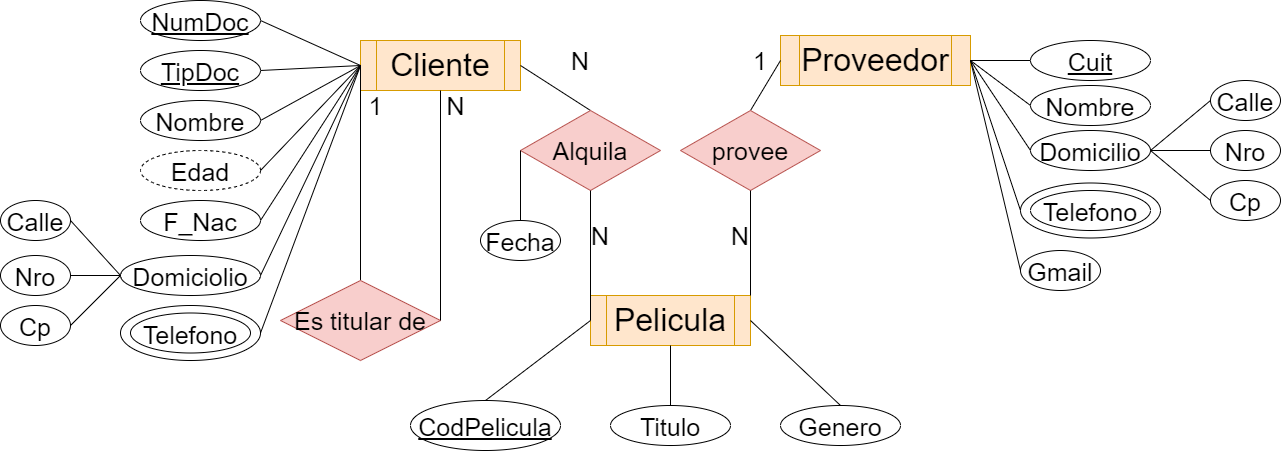

The diagram above was exported from draw.io. Its source (the exported page's mxGraphModel, read from the mxfile embedded in the PNG):
<mxGraphModel dx="2181" dy="756" grid="1" gridSize="10" guides="1" tooltips="1" connect="1" arrows="1" fold="1" page="1" pageScale="1" pageWidth="827" pageHeight="1169" background="none" math="0" shadow="0">
  <root>
    <mxCell id="0" />
    <mxCell id="1" parent="0" />
    <mxCell id="Uut-XQg3URJGzTvCxYLx-11" value="" style="ellipse;whiteSpace=wrap;html=1;fontSize=25;" vertex="1" parent="1">
      <mxGeometry x="790" y="282.5" width="140" height="55" as="geometry" />
    </mxCell>
    <mxCell id="Uut-XQg3URJGzTvCxYLx-10" value="" style="ellipse;whiteSpace=wrap;html=1;fontSize=25;" vertex="1" parent="1">
      <mxGeometry x="-110" y="405" width="140" height="55" as="geometry" />
    </mxCell>
    <mxCell id="ePfDuxnjI1Krz2y-aCac-1" value="&lt;font style=&quot;font-size: 32px&quot;&gt;Cliente&lt;/font&gt;" style="shape=process;whiteSpace=wrap;html=1;backgroundOutline=1;fillColor=#ffe6cc;strokeColor=#d79b00;" parent="1" vertex="1">
      <mxGeometry x="130" y="140" width="160" height="50" as="geometry" />
    </mxCell>
    <mxCell id="ePfDuxnjI1Krz2y-aCac-2" value="&lt;font style=&quot;font-size: 32px&quot;&gt;Pelicula&lt;/font&gt;" style="shape=process;whiteSpace=wrap;html=1;backgroundOutline=1;fillColor=#ffe6cc;strokeColor=#d79b00;" parent="1" vertex="1">
      <mxGeometry x="360" y="395" width="160" height="50" as="geometry" />
    </mxCell>
    <mxCell id="ePfDuxnjI1Krz2y-aCac-3" value="&lt;font style=&quot;font-size: 32px&quot;&gt;Proveedor&lt;/font&gt;" style="shape=process;whiteSpace=wrap;html=1;backgroundOutline=1;fillColor=#ffe6cc;strokeColor=#d79b00;" parent="1" vertex="1">
      <mxGeometry x="550" y="135" width="190" height="50" as="geometry" />
    </mxCell>
    <mxCell id="ePfDuxnjI1Krz2y-aCac-4" value="" style="endArrow=none;html=1;rounded=0;fontSize=32;exitX=1;exitY=0.5;exitDx=0;exitDy=0;entryX=0.5;entryY=0;entryDx=0;entryDy=0;" parent="1" source="ePfDuxnjI1Krz2y-aCac-1" target="ePfDuxnjI1Krz2y-aCac-39" edge="1">
      <mxGeometry width="50" height="50" relative="1" as="geometry">
        <mxPoint x="390" y="260" as="sourcePoint" />
        <mxPoint x="406.31999999999994" y="220.36" as="targetPoint" />
      </mxGeometry>
    </mxCell>
    <mxCell id="ePfDuxnjI1Krz2y-aCac-15" style="edgeStyle=orthogonalEdgeStyle;rounded=0;orthogonalLoop=1;jettySize=auto;html=1;exitX=1;exitY=0.5;exitDx=0;exitDy=0;fontSize=25;entryX=0;entryY=1;entryDx=0;entryDy=0;strokeColor=none;" parent="1" source="ePfDuxnjI1Krz2y-aCac-8" target="ePfDuxnjI1Krz2y-aCac-1" edge="1">
      <mxGeometry relative="1" as="geometry">
        <mxPoint x="150" y="280" as="targetPoint" />
      </mxGeometry>
    </mxCell>
    <mxCell id="ePfDuxnjI1Krz2y-aCac-8" value="&lt;font style=&quot;font-size: 25px&quot;&gt;Nombre&lt;/font&gt;" style="ellipse;whiteSpace=wrap;html=1;fontSize=32;" parent="1" vertex="1">
      <mxGeometry x="-90" y="200" width="120" height="40" as="geometry" />
    </mxCell>
    <mxCell id="ePfDuxnjI1Krz2y-aCac-9" style="edgeStyle=orthogonalEdgeStyle;rounded=0;orthogonalLoop=1;jettySize=auto;html=1;exitX=0.5;exitY=1;exitDx=0;exitDy=0;fontSize=32;" parent="1" source="ePfDuxnjI1Krz2y-aCac-8" target="ePfDuxnjI1Krz2y-aCac-8" edge="1">
      <mxGeometry relative="1" as="geometry" />
    </mxCell>
    <mxCell id="ePfDuxnjI1Krz2y-aCac-10" value="&lt;font style=&quot;font-size: 25px&quot;&gt;Domiciolio&lt;/font&gt;" style="ellipse;whiteSpace=wrap;html=1;fontSize=32;" parent="1" vertex="1">
      <mxGeometry x="-110" y="355" width="140" height="40" as="geometry" />
    </mxCell>
    <mxCell id="ePfDuxnjI1Krz2y-aCac-11" value="&lt;font style=&quot;font-size: 25px&quot;&gt;TipDoc&lt;/font&gt;" style="ellipse;whiteSpace=wrap;html=1;fontSize=32;fontStyle=4" parent="1" vertex="1">
      <mxGeometry x="-90" y="150" width="120" height="40" as="geometry" />
    </mxCell>
    <mxCell id="ePfDuxnjI1Krz2y-aCac-12" value="&lt;font style=&quot;font-size: 25px&quot;&gt;F_Nac&lt;/font&gt;" style="ellipse;whiteSpace=wrap;html=1;fontSize=32;" parent="1" vertex="1">
      <mxGeometry x="-90" y="300" width="120" height="40" as="geometry" />
    </mxCell>
    <mxCell id="ePfDuxnjI1Krz2y-aCac-13" value="&lt;span style=&quot;font-size: 25px&quot;&gt;Telefono&lt;/span&gt;" style="ellipse;whiteSpace=wrap;html=1;fontSize=32;" parent="1" vertex="1">
      <mxGeometry x="-100" y="412.5" width="120" height="40" as="geometry" />
    </mxCell>
    <mxCell id="ePfDuxnjI1Krz2y-aCac-14" value="" style="endArrow=none;html=1;rounded=0;fontSize=25;exitX=1;exitY=0.5;exitDx=0;exitDy=0;entryX=0;entryY=0.5;entryDx=0;entryDy=0;" parent="1" source="ePfDuxnjI1Krz2y-aCac-11" target="ePfDuxnjI1Krz2y-aCac-1" edge="1">
      <mxGeometry width="50" height="50" relative="1" as="geometry">
        <mxPoint x="210" y="260" as="sourcePoint" />
        <mxPoint x="260" y="210" as="targetPoint" />
      </mxGeometry>
    </mxCell>
    <mxCell id="ePfDuxnjI1Krz2y-aCac-18" value="" style="endArrow=none;html=1;rounded=0;fontSize=25;exitX=1;exitY=0.5;exitDx=0;exitDy=0;entryX=0;entryY=0.5;entryDx=0;entryDy=0;" parent="1" source="ePfDuxnjI1Krz2y-aCac-8" target="ePfDuxnjI1Krz2y-aCac-1" edge="1">
      <mxGeometry width="50" height="50" relative="1" as="geometry">
        <mxPoint x="210" y="260" as="sourcePoint" />
        <mxPoint x="120" y="110" as="targetPoint" />
      </mxGeometry>
    </mxCell>
    <mxCell id="ePfDuxnjI1Krz2y-aCac-19" value="" style="endArrow=none;html=1;rounded=0;fontSize=25;exitX=1;exitY=0.5;exitDx=0;exitDy=0;entryX=0;entryY=0.5;entryDx=0;entryDy=0;" parent="1" source="ePfDuxnjI1Krz2y-aCac-12" target="ePfDuxnjI1Krz2y-aCac-1" edge="1">
      <mxGeometry width="50" height="50" relative="1" as="geometry">
        <mxPoint x="210" y="260" as="sourcePoint" />
        <mxPoint x="110" y="70" as="targetPoint" />
      </mxGeometry>
    </mxCell>
    <mxCell id="ePfDuxnjI1Krz2y-aCac-20" value="" style="endArrow=none;html=1;rounded=0;fontSize=25;entryX=0;entryY=0.5;entryDx=0;entryDy=0;exitX=1;exitY=0.5;exitDx=0;exitDy=0;" parent="1" source="Uut-XQg3URJGzTvCxYLx-10" target="ePfDuxnjI1Krz2y-aCac-1" edge="1">
      <mxGeometry width="50" height="50" relative="1" as="geometry">
        <mxPoint x="70" y="360" as="sourcePoint" />
        <mxPoint x="170" y="230" as="targetPoint" />
      </mxGeometry>
    </mxCell>
    <mxCell id="ePfDuxnjI1Krz2y-aCac-21" value="" style="endArrow=none;html=1;rounded=0;fontSize=25;exitX=1;exitY=0.5;exitDx=0;exitDy=0;entryX=0;entryY=0.5;entryDx=0;entryDy=0;" parent="1" source="ePfDuxnjI1Krz2y-aCac-10" target="ePfDuxnjI1Krz2y-aCac-1" edge="1">
      <mxGeometry width="50" height="50" relative="1" as="geometry">
        <mxPoint x="210" y="260" as="sourcePoint" />
        <mxPoint x="140" y="180" as="targetPoint" />
      </mxGeometry>
    </mxCell>
    <mxCell id="ePfDuxnjI1Krz2y-aCac-22" value="&lt;font style=&quot;font-size: 25px&quot;&gt;CodPelicula&lt;/font&gt;" style="ellipse;whiteSpace=wrap;html=1;fontSize=32;fontStyle=4" parent="1" vertex="1">
      <mxGeometry x="180" y="500" width="150" height="50" as="geometry" />
    </mxCell>
    <mxCell id="ePfDuxnjI1Krz2y-aCac-23" value="&lt;font style=&quot;font-size: 25px&quot;&gt;Genero&lt;/font&gt;" style="ellipse;whiteSpace=wrap;html=1;fontSize=32;" parent="1" vertex="1">
      <mxGeometry x="550" y="505" width="120" height="40" as="geometry" />
    </mxCell>
    <mxCell id="ePfDuxnjI1Krz2y-aCac-24" value="&lt;font style=&quot;font-size: 25px&quot;&gt;Cuit&lt;/font&gt;" style="ellipse;whiteSpace=wrap;html=1;fontSize=32;fontStyle=4" parent="1" vertex="1">
      <mxGeometry x="800" y="140" width="120" height="40" as="geometry" />
    </mxCell>
    <mxCell id="ePfDuxnjI1Krz2y-aCac-25" value="&lt;font style=&quot;font-size: 25px&quot;&gt;Nombre&lt;/font&gt;" style="ellipse;whiteSpace=wrap;html=1;fontSize=32;" parent="1" vertex="1">
      <mxGeometry x="800" y="185" width="120" height="40" as="geometry" />
    </mxCell>
    <mxCell id="ePfDuxnjI1Krz2y-aCac-26" value="&lt;font style=&quot;font-size: 25px&quot;&gt;Domicilio&lt;/font&gt;" style="ellipse;whiteSpace=wrap;html=1;fontSize=32;" parent="1" vertex="1">
      <mxGeometry x="800" y="230" width="120" height="40" as="geometry" />
    </mxCell>
    <mxCell id="ePfDuxnjI1Krz2y-aCac-27" value="&lt;span style=&quot;font-size: 25px&quot;&gt;Telefono&lt;/span&gt;" style="ellipse;whiteSpace=wrap;html=1;fontSize=32;" parent="1" vertex="1">
      <mxGeometry x="800" y="290" width="120" height="40" as="geometry" />
    </mxCell>
    <mxCell id="ePfDuxnjI1Krz2y-aCac-28" value="" style="endArrow=none;html=1;rounded=0;fontSize=25;entryX=0;entryY=0.5;entryDx=0;entryDy=0;exitX=1;exitY=0.5;exitDx=0;exitDy=0;" parent="1" source="ePfDuxnjI1Krz2y-aCac-3" target="ePfDuxnjI1Krz2y-aCac-24" edge="1">
      <mxGeometry width="50" height="50" relative="1" as="geometry">
        <mxPoint x="560" y="260" as="sourcePoint" />
        <mxPoint x="610" y="210" as="targetPoint" />
      </mxGeometry>
    </mxCell>
    <mxCell id="ePfDuxnjI1Krz2y-aCac-29" value="" style="endArrow=none;html=1;rounded=0;fontSize=25;entryX=1;entryY=0.5;entryDx=0;entryDy=0;exitX=0;exitY=0.5;exitDx=0;exitDy=0;" parent="1" source="ePfDuxnjI1Krz2y-aCac-25" target="ePfDuxnjI1Krz2y-aCac-3" edge="1">
      <mxGeometry width="50" height="50" relative="1" as="geometry">
        <mxPoint x="790" y="190" as="sourcePoint" />
        <mxPoint x="810" y="145" as="targetPoint" />
      </mxGeometry>
    </mxCell>
    <mxCell id="ePfDuxnjI1Krz2y-aCac-30" value="" style="endArrow=none;html=1;rounded=0;fontSize=25;exitX=0;exitY=0.5;exitDx=0;exitDy=0;entryX=1;entryY=0.5;entryDx=0;entryDy=0;" parent="1" source="ePfDuxnjI1Krz2y-aCac-26" target="ePfDuxnjI1Krz2y-aCac-3" edge="1">
      <mxGeometry width="50" height="50" relative="1" as="geometry">
        <mxPoint x="810" y="200" as="sourcePoint" />
        <mxPoint x="740" y="190" as="targetPoint" />
      </mxGeometry>
    </mxCell>
    <mxCell id="ePfDuxnjI1Krz2y-aCac-31" value="" style="endArrow=none;html=1;rounded=0;fontSize=25;exitX=0;exitY=0.5;exitDx=0;exitDy=0;entryX=1;entryY=0.5;entryDx=0;entryDy=0;" parent="1" source="Uut-XQg3URJGzTvCxYLx-11" target="ePfDuxnjI1Krz2y-aCac-3" edge="1">
      <mxGeometry width="50" height="50" relative="1" as="geometry">
        <mxPoint x="810" y="260" as="sourcePoint" />
        <mxPoint x="760" y="140" as="targetPoint" />
      </mxGeometry>
    </mxCell>
    <mxCell id="ePfDuxnjI1Krz2y-aCac-32" value="" style="endArrow=none;html=1;rounded=0;fontSize=32;exitX=0.5;exitY=0;exitDx=0;exitDy=0;entryX=0;entryY=0.5;entryDx=0;entryDy=0;" parent="1" source="ePfDuxnjI1Krz2y-aCac-22" target="ePfDuxnjI1Krz2y-aCac-2" edge="1">
      <mxGeometry width="50" height="50" relative="1" as="geometry">
        <mxPoint x="340" y="170" as="sourcePoint" />
        <mxPoint x="370" y="385" as="targetPoint" />
      </mxGeometry>
    </mxCell>
    <mxCell id="ePfDuxnjI1Krz2y-aCac-33" value="" style="endArrow=none;html=1;rounded=0;fontSize=32;exitX=0.5;exitY=0;exitDx=0;exitDy=0;entryX=1;entryY=0.5;entryDx=0;entryDy=0;" parent="1" source="ePfDuxnjI1Krz2y-aCac-23" target="ePfDuxnjI1Krz2y-aCac-2" edge="1">
      <mxGeometry width="50" height="50" relative="1" as="geometry">
        <mxPoint x="310" y="480" as="sourcePoint" />
        <mxPoint x="370" y="385" as="targetPoint" />
      </mxGeometry>
    </mxCell>
    <mxCell id="ePfDuxnjI1Krz2y-aCac-35" value="1" style="text;html=1;strokeColor=none;fillColor=none;align=center;verticalAlign=middle;whiteSpace=wrap;rounded=0;fontSize=25;" parent="1" vertex="1">
      <mxGeometry x="500" y="145" width="60" height="30" as="geometry" />
    </mxCell>
    <mxCell id="ePfDuxnjI1Krz2y-aCac-36" value="N" style="text;html=1;strokeColor=none;fillColor=none;align=center;verticalAlign=middle;whiteSpace=wrap;rounded=0;fontSize=25;" parent="1" vertex="1">
      <mxGeometry x="480" y="320" width="60" height="30" as="geometry" />
    </mxCell>
    <mxCell id="ePfDuxnjI1Krz2y-aCac-37" value="" style="endArrow=none;html=1;rounded=0;fontSize=32;entryX=0;entryY=0.5;entryDx=0;entryDy=0;exitX=0.5;exitY=0;exitDx=0;exitDy=0;" parent="1" source="ePfDuxnjI1Krz2y-aCac-40" target="ePfDuxnjI1Krz2y-aCac-3" edge="1">
      <mxGeometry width="50" height="50" relative="1" as="geometry">
        <mxPoint x="580" y="260" as="sourcePoint" />
        <mxPoint x="550" y="160" as="targetPoint" />
      </mxGeometry>
    </mxCell>
    <mxCell id="ePfDuxnjI1Krz2y-aCac-39" value="Alquila" style="rhombus;whiteSpace=wrap;html=1;fontSize=25;fillColor=#f8cecc;strokeColor=#b85450;" parent="1" vertex="1">
      <mxGeometry x="290" y="210" width="140" height="80" as="geometry" />
    </mxCell>
    <mxCell id="ePfDuxnjI1Krz2y-aCac-40" value="provee" style="rhombus;whiteSpace=wrap;html=1;fontSize=25;fillColor=#f8cecc;strokeColor=#b85450;" parent="1" vertex="1">
      <mxGeometry x="450" y="210" width="140" height="80" as="geometry" />
    </mxCell>
    <mxCell id="ePfDuxnjI1Krz2y-aCac-41" value="" style="endArrow=none;html=1;rounded=0;fontSize=25;entryX=0.5;entryY=1;entryDx=0;entryDy=0;exitX=1;exitY=0;exitDx=0;exitDy=0;" parent="1" target="ePfDuxnjI1Krz2y-aCac-40" edge="1" source="ePfDuxnjI1Krz2y-aCac-2">
      <mxGeometry width="50" height="50" relative="1" as="geometry">
        <mxPoint x="520" y="380" as="sourcePoint" />
        <mxPoint x="630" y="270" as="targetPoint" />
      </mxGeometry>
    </mxCell>
    <mxCell id="ePfDuxnjI1Krz2y-aCac-42" value="" style="endArrow=none;html=1;rounded=0;fontSize=25;entryX=0.5;entryY=1;entryDx=0;entryDy=0;exitX=0;exitY=0.5;exitDx=0;exitDy=0;" parent="1" source="ePfDuxnjI1Krz2y-aCac-2" target="ePfDuxnjI1Krz2y-aCac-39" edge="1">
      <mxGeometry width="50" height="50" relative="1" as="geometry">
        <mxPoint x="280" y="360" as="sourcePoint" />
        <mxPoint x="330" y="310" as="targetPoint" />
      </mxGeometry>
    </mxCell>
    <mxCell id="ePfDuxnjI1Krz2y-aCac-43" value="N" style="text;html=1;strokeColor=none;fillColor=none;align=center;verticalAlign=middle;whiteSpace=wrap;rounded=0;fontSize=25;" parent="1" vertex="1">
      <mxGeometry x="320" y="145" width="60" height="30" as="geometry" />
    </mxCell>
    <mxCell id="ePfDuxnjI1Krz2y-aCac-44" value="N" style="text;html=1;strokeColor=none;fillColor=none;align=center;verticalAlign=middle;whiteSpace=wrap;rounded=0;fontSize=25;" parent="1" vertex="1">
      <mxGeometry x="340" y="320" width="60" height="30" as="geometry" />
    </mxCell>
    <mxCell id="ePfDuxnjI1Krz2y-aCac-45" value="&lt;font style=&quot;font-size: 25px&quot;&gt;Gmail&lt;/font&gt;" style="ellipse;whiteSpace=wrap;html=1;fontSize=32;" parent="1" vertex="1">
      <mxGeometry x="790" y="350" width="80" height="40" as="geometry" />
    </mxCell>
    <mxCell id="ePfDuxnjI1Krz2y-aCac-46" value="" style="endArrow=none;html=1;rounded=0;fontSize=25;exitX=0;exitY=0.5;exitDx=0;exitDy=0;entryX=1;entryY=0.5;entryDx=0;entryDy=0;" parent="1" source="ePfDuxnjI1Krz2y-aCac-45" target="ePfDuxnjI1Krz2y-aCac-3" edge="1">
      <mxGeometry width="50" height="50" relative="1" as="geometry">
        <mxPoint x="320" y="400" as="sourcePoint" />
        <mxPoint x="370" y="350" as="targetPoint" />
      </mxGeometry>
    </mxCell>
    <mxCell id="ePfDuxnjI1Krz2y-aCac-47" value="&lt;font style=&quot;font-size: 25px&quot;&gt;Fecha&lt;/font&gt;" style="ellipse;whiteSpace=wrap;html=1;fontSize=32;" parent="1" vertex="1">
      <mxGeometry x="250" y="320" width="80" height="40" as="geometry" />
    </mxCell>
    <mxCell id="ePfDuxnjI1Krz2y-aCac-48" value="" style="endArrow=none;html=1;rounded=0;fontSize=25;exitX=0.5;exitY=0;exitDx=0;exitDy=0;entryX=0;entryY=0.5;entryDx=0;entryDy=0;" parent="1" source="ePfDuxnjI1Krz2y-aCac-47" target="ePfDuxnjI1Krz2y-aCac-39" edge="1">
      <mxGeometry width="50" height="50" relative="1" as="geometry">
        <mxPoint x="320" y="400" as="sourcePoint" />
        <mxPoint x="370" y="350" as="targetPoint" />
      </mxGeometry>
    </mxCell>
    <mxCell id="ePfDuxnjI1Krz2y-aCac-50" value="" style="endArrow=none;html=1;rounded=0;fontSize=25;exitX=0.5;exitY=0;exitDx=0;exitDy=0;entryX=0;entryY=0.5;entryDx=0;entryDy=0;" parent="1" source="Uut-XQg3URJGzTvCxYLx-3" target="ePfDuxnjI1Krz2y-aCac-1" edge="1">
      <mxGeometry width="50" height="50" relative="1" as="geometry">
        <mxPoint x="150" y="420" as="sourcePoint" />
        <mxPoint x="210" y="470" as="targetPoint" />
      </mxGeometry>
    </mxCell>
    <mxCell id="Uut-XQg3URJGzTvCxYLx-1" value="&lt;span style=&quot;font-size: 25px&quot;&gt;NumDoc&lt;/span&gt;" style="ellipse;whiteSpace=wrap;html=1;fontSize=32;fontStyle=4" vertex="1" parent="1">
      <mxGeometry x="-90" y="100" width="120" height="40" as="geometry" />
    </mxCell>
    <mxCell id="Uut-XQg3URJGzTvCxYLx-2" value="" style="endArrow=none;html=1;rounded=0;fontSize=25;exitX=1;exitY=0.5;exitDx=0;exitDy=0;entryX=0;entryY=0.5;entryDx=0;entryDy=0;" edge="1" parent="1" source="Uut-XQg3URJGzTvCxYLx-1" target="ePfDuxnjI1Krz2y-aCac-1">
      <mxGeometry width="50" height="50" relative="1" as="geometry">
        <mxPoint x="130" y="170" as="sourcePoint" />
        <mxPoint x="160" y="100" as="targetPoint" />
      </mxGeometry>
    </mxCell>
    <mxCell id="Uut-XQg3URJGzTvCxYLx-3" value="&lt;font style=&quot;font-size: 25px&quot;&gt;Es titular de&lt;/font&gt;" style="rhombus;whiteSpace=wrap;html=1;fillColor=#f8cecc;strokeColor=#b85450;" vertex="1" parent="1">
      <mxGeometry x="50" y="380" width="160" height="80" as="geometry" />
    </mxCell>
    <mxCell id="Uut-XQg3URJGzTvCxYLx-4" value="" style="endArrow=none;html=1;rounded=0;fontSize=25;exitX=1;exitY=0.5;exitDx=0;exitDy=0;entryX=0.5;entryY=1;entryDx=0;entryDy=0;" edge="1" parent="1" source="Uut-XQg3URJGzTvCxYLx-3" target="ePfDuxnjI1Krz2y-aCac-1">
      <mxGeometry width="50" height="50" relative="1" as="geometry">
        <mxPoint x="350" y="380" as="sourcePoint" />
        <mxPoint x="400" y="330" as="targetPoint" />
      </mxGeometry>
    </mxCell>
    <mxCell id="Uut-XQg3URJGzTvCxYLx-5" value="N" style="text;html=1;align=center;verticalAlign=middle;resizable=0;points=[];autosize=1;strokeColor=none;fillColor=none;fontSize=25;" vertex="1" parent="1">
      <mxGeometry x="210" y="185" width="30" height="40" as="geometry" />
    </mxCell>
    <mxCell id="Uut-XQg3URJGzTvCxYLx-6" value="1" style="text;html=1;align=center;verticalAlign=middle;resizable=0;points=[];autosize=1;strokeColor=none;fillColor=none;fontSize=25;" vertex="1" parent="1">
      <mxGeometry x="130" y="185" width="30" height="40" as="geometry" />
    </mxCell>
    <mxCell id="Uut-XQg3URJGzTvCxYLx-8" value="&lt;span style=&quot;font-size: 25px&quot;&gt;Titulo&lt;/span&gt;" style="ellipse;whiteSpace=wrap;html=1;fontSize=32;fontStyle=0" vertex="1" parent="1">
      <mxGeometry x="380" y="505" width="120" height="40" as="geometry" />
    </mxCell>
    <mxCell id="Uut-XQg3URJGzTvCxYLx-9" value="" style="endArrow=none;html=1;rounded=0;fontSize=32;exitX=0.5;exitY=0;exitDx=0;exitDy=0;entryX=0.5;entryY=1;entryDx=0;entryDy=0;" edge="1" parent="1" source="Uut-XQg3URJGzTvCxYLx-8" target="ePfDuxnjI1Krz2y-aCac-2">
      <mxGeometry width="50" height="50" relative="1" as="geometry">
        <mxPoint x="255" y="510" as="sourcePoint" />
        <mxPoint x="370" y="430" as="targetPoint" />
      </mxGeometry>
    </mxCell>
    <mxCell id="Uut-XQg3URJGzTvCxYLx-12" value="&lt;font style=&quot;font-size: 25px&quot;&gt;Calle&lt;/font&gt;" style="ellipse;whiteSpace=wrap;html=1;fontSize=32;" vertex="1" parent="1">
      <mxGeometry x="-230" y="300" width="70" height="40" as="geometry" />
    </mxCell>
    <mxCell id="Uut-XQg3URJGzTvCxYLx-13" value="&lt;font style=&quot;font-size: 25px&quot;&gt;Calle&lt;/font&gt;" style="ellipse;whiteSpace=wrap;html=1;fontSize=32;" vertex="1" parent="1">
      <mxGeometry x="980" y="180" width="70" height="40" as="geometry" />
    </mxCell>
    <mxCell id="Uut-XQg3URJGzTvCxYLx-14" value="&lt;span style=&quot;font-size: 25px&quot;&gt;Cp&lt;/span&gt;" style="ellipse;whiteSpace=wrap;html=1;fontSize=32;" vertex="1" parent="1">
      <mxGeometry x="-230" y="405" width="70" height="40" as="geometry" />
    </mxCell>
    <mxCell id="Uut-XQg3URJGzTvCxYLx-15" value="&lt;span style=&quot;font-size: 25px&quot;&gt;Cp&lt;/span&gt;" style="ellipse;whiteSpace=wrap;html=1;fontSize=32;" vertex="1" parent="1">
      <mxGeometry x="980" y="280" width="70" height="40" as="geometry" />
    </mxCell>
    <mxCell id="Uut-XQg3URJGzTvCxYLx-16" value="&lt;span style=&quot;font-size: 25px&quot;&gt;Nro&lt;/span&gt;" style="ellipse;whiteSpace=wrap;html=1;fontSize=32;" vertex="1" parent="1">
      <mxGeometry x="-230" y="355" width="70" height="40" as="geometry" />
    </mxCell>
    <mxCell id="Uut-XQg3URJGzTvCxYLx-17" value="" style="endArrow=none;html=1;rounded=0;fontSize=25;exitX=1;exitY=0.5;exitDx=0;exitDy=0;entryX=0;entryY=0.5;entryDx=0;entryDy=0;" edge="1" parent="1" source="Uut-XQg3URJGzTvCxYLx-12" target="ePfDuxnjI1Krz2y-aCac-10">
      <mxGeometry width="50" height="50" relative="1" as="geometry">
        <mxPoint x="180" y="380" as="sourcePoint" />
        <mxPoint x="230" y="330" as="targetPoint" />
      </mxGeometry>
    </mxCell>
    <mxCell id="Uut-XQg3URJGzTvCxYLx-18" value="" style="endArrow=none;html=1;rounded=0;fontSize=25;exitX=1;exitY=0.5;exitDx=0;exitDy=0;entryX=0;entryY=0.5;entryDx=0;entryDy=0;" edge="1" parent="1" source="Uut-XQg3URJGzTvCxYLx-14" target="ePfDuxnjI1Krz2y-aCac-10">
      <mxGeometry width="50" height="50" relative="1" as="geometry">
        <mxPoint x="-130" y="355" as="sourcePoint" />
        <mxPoint x="-80" y="410" as="targetPoint" />
      </mxGeometry>
    </mxCell>
    <mxCell id="Uut-XQg3URJGzTvCxYLx-19" value="&lt;span style=&quot;font-size: 25px&quot;&gt;Nro&lt;/span&gt;" style="ellipse;whiteSpace=wrap;html=1;fontSize=32;" vertex="1" parent="1">
      <mxGeometry x="980" y="230" width="70" height="40" as="geometry" />
    </mxCell>
    <mxCell id="Uut-XQg3URJGzTvCxYLx-20" value="" style="endArrow=none;html=1;rounded=0;fontSize=25;exitX=1;exitY=0.5;exitDx=0;exitDy=0;entryX=0;entryY=0.5;entryDx=0;entryDy=0;" edge="1" parent="1" source="Uut-XQg3URJGzTvCxYLx-16" target="ePfDuxnjI1Krz2y-aCac-10">
      <mxGeometry width="50" height="50" relative="1" as="geometry">
        <mxPoint x="-120" y="255" as="sourcePoint" />
        <mxPoint x="-70" y="310" as="targetPoint" />
      </mxGeometry>
    </mxCell>
    <mxCell id="Uut-XQg3URJGzTvCxYLx-21" value="" style="endArrow=none;html=1;rounded=0;fontSize=25;entryX=1;entryY=0.5;entryDx=0;entryDy=0;exitX=0;exitY=0.5;exitDx=0;exitDy=0;" edge="1" parent="1" source="Uut-XQg3URJGzTvCxYLx-13" target="ePfDuxnjI1Krz2y-aCac-26">
      <mxGeometry width="50" height="50" relative="1" as="geometry">
        <mxPoint x="670" y="380" as="sourcePoint" />
        <mxPoint x="720" y="330" as="targetPoint" />
      </mxGeometry>
    </mxCell>
    <mxCell id="Uut-XQg3URJGzTvCxYLx-22" value="" style="endArrow=none;html=1;rounded=0;fontSize=25;exitX=1;exitY=0.5;exitDx=0;exitDy=0;entryX=0;entryY=0.5;entryDx=0;entryDy=0;" edge="1" parent="1" source="ePfDuxnjI1Krz2y-aCac-26" target="Uut-XQg3URJGzTvCxYLx-19">
      <mxGeometry width="50" height="50" relative="1" as="geometry">
        <mxPoint x="670" y="380" as="sourcePoint" />
        <mxPoint x="720" y="330" as="targetPoint" />
      </mxGeometry>
    </mxCell>
    <mxCell id="Uut-XQg3URJGzTvCxYLx-23" value="" style="endArrow=none;html=1;rounded=0;fontSize=25;entryX=1;entryY=0.5;entryDx=0;entryDy=0;exitX=0;exitY=0.5;exitDx=0;exitDy=0;" edge="1" parent="1" source="Uut-XQg3URJGzTvCxYLx-15" target="ePfDuxnjI1Krz2y-aCac-26">
      <mxGeometry width="50" height="50" relative="1" as="geometry">
        <mxPoint x="670" y="380" as="sourcePoint" />
        <mxPoint x="720" y="330" as="targetPoint" />
      </mxGeometry>
    </mxCell>
    <mxCell id="Uut-XQg3URJGzTvCxYLx-24" value="&lt;font style=&quot;font-size: 25px&quot;&gt;Edad&lt;/font&gt;" style="ellipse;whiteSpace=wrap;html=1;fontSize=32;dashed=1;" vertex="1" parent="1">
      <mxGeometry x="-90" y="250" width="120" height="40" as="geometry" />
    </mxCell>
    <mxCell id="Uut-XQg3URJGzTvCxYLx-25" value="" style="endArrow=none;html=1;rounded=0;fontSize=25;exitX=1;exitY=0.5;exitDx=0;exitDy=0;entryX=0;entryY=0.5;entryDx=0;entryDy=0;" edge="1" parent="1" source="Uut-XQg3URJGzTvCxYLx-24" target="ePfDuxnjI1Krz2y-aCac-1">
      <mxGeometry width="50" height="50" relative="1" as="geometry">
        <mxPoint x="30" y="330" as="sourcePoint" />
        <mxPoint x="110" y="140" as="targetPoint" />
      </mxGeometry>
    </mxCell>
  </root>
</mxGraphModel>